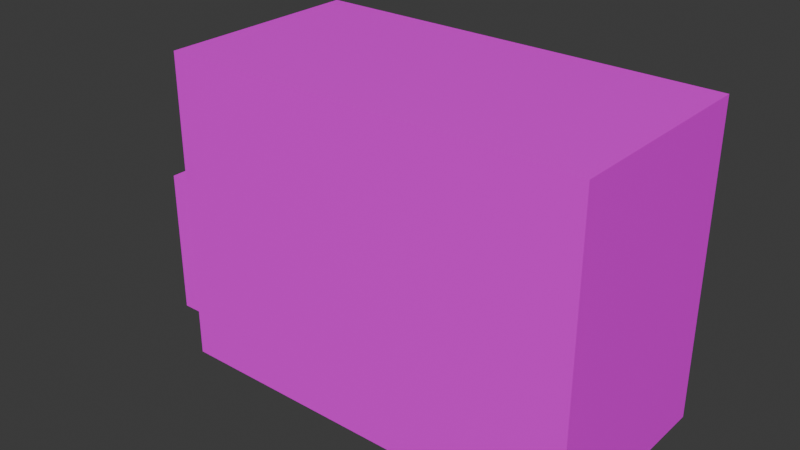 # Source: house_14blend.blend  (saved by Blender 4.0.36; exported with 4.5.12 LTS)
import bpy
from mathutils import Matrix  # noqa: F401  (used for matrix-valued properties, if any)

bpy.ops.wm.read_factory_settings(use_empty=True)
scene = bpy.context.scene
scene.name = 'Scene'

# ---- collections
col_collection = bpy.data.collections.new('Collection'); scene.collection.children.link(col_collection)

# ---- images (referenced by path relative to the original .blend; pixels are not part of the script)
import os
ASSET_DIR = os.environ.get("B2B_ASSET_DIR", "")  # directory of the original .blend (textures are referenced by path, not embedded)
HERE = os.path.dirname(os.path.abspath(__file__))  # packed textures are extracted next to this script under _unpacked/

def load_image(name, relpath, width, height, colorspace="sRGB"):
    """Load a texture the original file referenced (path relative to the .blend, or extracted next to this script)."""
    p = next((c for c in (os.path.join(HERE, relpath), os.path.join(ASSET_DIR, relpath)) if relpath and os.path.exists(c)), "")
    if p:
        img = bpy.data.images.load(p, check_existing=True)
        img.name = name
    else:  # same state as the original file: an image datablock whose file is absent (Cycles renders it pink)
        img = bpy.data.images.new(name, width, height)
        img.source = "FILE"
        img.filepath = "//" + (relpath or name)
    img.colorspace_settings.name = colorspace
    return img
img_house_14_jpg = load_image('house 14.jpg', 'house 14.jpg', 1024, 1024, 'sRGB')

# ---- materials (node trees are filled in below, after node groups)
mat_material_001 = bpy.data.materials.new('Material.001')
mat_material_001.use_transparent_shadow = False

# ---- material node trees
mat_material_001.use_nodes = True; mat_material_001.node_tree.nodes.clear()
_N = mat_material_001.node_tree.nodes; _L = mat_material_001.node_tree.links
n0 = _N.new('ShaderNodeBsdfPrincipled'); n0.name = 'Principled BSDF'; n0.location = (10, 300)
n0.inputs[3].default_value = 1.45
n1 = _N.new('ShaderNodeOutputMaterial'); n1.name = 'Material Output'; n1.location = (300, 300)
n2 = _N.new('ShaderNodeTexImage'); n2.name = 'Image Texture'; n2.location = (-280, 275)
n2.image = img_house_14_jpg
_L.new(n0.outputs[0], n1.inputs[0])
_L.new(n2.outputs[0], n0.inputs[0])
n1.is_active_output = True

# ---- world
world_world = bpy.data.worlds.new('World'); scene.world = world_world
world_world.use_nodes = True; world_world.node_tree.nodes.clear()
_N = world_world.node_tree.nodes; _L = world_world.node_tree.links
n0 = _N.new('ShaderNodeOutputWorld'); n0.name = 'World Output'; n0.location = (300, 300)
n1 = _N.new('ShaderNodeBackground'); n1.name = 'Background'; n1.location = (10, 300)
n1.inputs[0].default_value = (0.05088, 0.05088, 0.05088, 1.0)
_L.new(n1.outputs[0], n0.inputs[0])
n0.is_active_output = True
world_world.color = (0.05088, 0.05088, 0.05088)
world_world.use_sun_shadow = False
world_world.sun_shadow_jitter_overblur = 0.0

# ---- meshes
me_cube_001 = bpy.data.meshes.new('Cube.001')
me_cube_001.from_pydata([(-1.0, -1.0, -1.0), (-1.0, -1.0, 1.0), (-1.0, 1.0, -1.0), (-1.0, 1.0, 1.0), (1.0, -1.0, -1.0), (1.0, -1.0, 1.0), (1.0, 1.0, -1.0), (1.0, 1.0, 1.0), (-1.0, -1.0, 2.616), (-1.0, 1.0, 2.616), (1.0, 1.0, 2.616), (1.0, -1.0, 2.616), (-1.382, -0.5429, -0.9974), (-1.382, -0.5429, 0.7664), (-1.382, 0.5429, -0.9974), (-1.382, 0.5429, 0.7664), (-0.9863, -0.5429, -0.9974), (-0.9863, -0.5429, 0.7664), (-0.9863, 0.5429, -0.9974), (-0.9863, 0.5429, 0.7664)], [], [(0, 1, 3, 2), (2, 3, 7, 6), (6, 7, 5, 4), (4, 5, 1, 0), (2, 6, 4, 0), (3, 1, 8, 9), (10, 9, 8, 11), (1, 5, 11, 8), (7, 3, 9, 10), (5, 7, 10, 11), (12, 13, 15, 14), (14, 15, 19, 18), (18, 19, 17, 16), (16, 17, 13, 12), (14, 18, 16, 12), (19, 15, 13, 17)])
_uv = me_cube_001.uv_layers.new(name='UVMap')
_uv.uv.foreach_set('vector', [0.1384, 0.4917, 0.1384, 0.0688, 0.3411, 0.0688, 0.3411, 0.4917, 0.01099, 0.5281, 0.01099, 0.006935, 0.7692, 0.02286, 0.7647, 0.5185, 0.3039, 0.0158, 0.3039, 0.5192, 0.06257, 0.5192, 0.06257, 0.0158, 0.7707, 0.03248, 0.7738, 0.5312, 0.01561, 0.5153, 0.01561, 0.01337, 0.125, 0.5, 0.375, 0.5, 0.375, 0.75, 0.125, 0.75, 0.5248, 0.5136, 0.5309, 0.9514, 0.2428, 0.9418, 0.2534, 0.5168, 0.187, 0.7469, 0.187, 0.527, 0.2924, 0.527, 0.2924, 0.7469, 0.008227, 0.51, 0.773, 0.5198, 0.77, 0.99, 0.0007319, 0.9993, 0.0253, 0.5054, 0.77, 0.5088, 0.7713, 0.9946, 0.01897, 1.004, 0.2666, 0.5244, 0.5243, 0.5253, 0.5239, 0.9597, 0.2662, 0.9588, 0.9955, 0.03024, 0.9844, 0.6257, 0.7685, 0.629, 0.7781, 0.02708, 0.9749, 0.04905, 0.9749, 0.6261, 0.9129, 0.6261, 0.9129, 0.04905, 0.375, 0.5, 0.625, 0.5, 0.625, 0.75, 0.375, 0.75, 0.9878, 0.133, 0.9878, 0.6377, 0.9335, 0.6377, 0.9335, 0.133, 0.125, 0.5, 0.375, 0.5, 0.375, 0.75, 0.125, 0.75, 0.8001, 0.5143, 0.9259, 0.5143, 0.9259, 0.6401, 0.8001, 0.6401])
me_cube_001.materials.append(mat_material_001)
me_cube_001.update()

# ---- objects
ob_cube = bpy.data.objects.new('Cube', me_cube_001)

# ---- transforms, parenting, visibility, modifiers, constraints
ob_cube.location = (0.0, 0.0, 3.363)
ob_cube.scale = (8.314, 4.156, 3.432)

# ---- collection membership
col_collection.objects.link(ob_cube)

# ---- scene / render settings (as saved in the file)
scene.frame_start = 1; scene.frame_end = 250; scene.frame_set(1)
scene.render.engine = 'BLENDER_EEVEE_NEXT'
scene.cycles.sampling_pattern = 'TABULATED_SOBOL'
bpy.context.view_layer.update()

# ---- added for rendering (the .blend has no active camera and no usable light): camera, sun
cam_auto = bpy.data.cameras.new('AutoCamera')
cam_auto.lens = 50.0
cam_auto.sensor_width = 36.0
cam_auto.clip_end = 1000.0
ob_auto_camera = bpy.data.objects.new('AutoCamera', cam_auto)
scene.collection.objects.link(ob_auto_camera)
ob_auto_camera.location = (21.3625, -27.5408, 24.4965)
ob_auto_camera.rotation_euler = (1.09748, -7.21219e-08, 0.694738)
scene.camera = ob_auto_camera
light_auto_sun = bpy.data.lights.new('AutoSun', 'SUN')
light_auto_sun.energy = 3.0
light_auto_sun.angle = 0.0523599
ob_auto_sun = bpy.data.objects.new('AutoSun', light_auto_sun)
scene.collection.objects.link(ob_auto_sun)
ob_auto_sun.rotation_euler = (0.872665, 0.174533, 0.523599)
bpy.context.view_layer.update()
